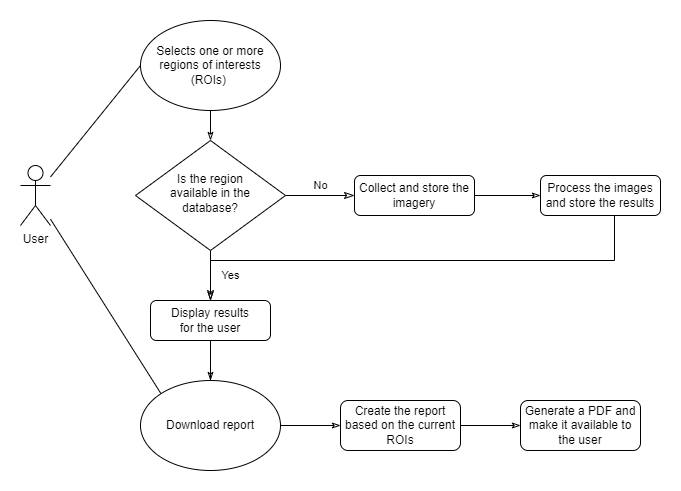

The diagram above was exported from draw.io. Its source (the exported page's mxGraphModel, read from the mxfile embedded in the PNG):
<mxGraphModel dx="1038" dy="641" grid="1" gridSize="10" guides="1" tooltips="1" connect="1" arrows="1" fold="1" page="1" pageScale="1" pageWidth="827" pageHeight="1169" math="0" shadow="0">
  <root>
    <mxCell id="WIyWlLk6GJQsqaUBKTNV-0" />
    <mxCell id="WIyWlLk6GJQsqaUBKTNV-1" parent="WIyWlLk6GJQsqaUBKTNV-0" />
    <mxCell id="WIyWlLk6GJQsqaUBKTNV-4" value="Yes" style="rounded=0;html=1;jettySize=auto;orthogonalLoop=1;fontSize=11;endArrow=classicThin;endFill=0;endSize=8;strokeWidth=1;shadow=0;labelBackgroundColor=none;edgeStyle=orthogonalEdgeStyle;entryX=0.5;entryY=0;entryDx=0;entryDy=0;" parent="WIyWlLk6GJQsqaUBKTNV-1" source="WIyWlLk6GJQsqaUBKTNV-6" target="LDA_SuiE7uUocmVl-_ci-10" edge="1">
      <mxGeometry y="20" relative="1" as="geometry">
        <mxPoint as="offset" />
        <mxPoint x="210" y="290" as="targetPoint" />
      </mxGeometry>
    </mxCell>
    <mxCell id="WIyWlLk6GJQsqaUBKTNV-5" value="No" style="edgeStyle=orthogonalEdgeStyle;rounded=0;html=1;jettySize=auto;orthogonalLoop=1;fontSize=11;endArrow=classicThin;endFill=0;endSize=8;strokeWidth=1;shadow=0;labelBackgroundColor=none;" parent="WIyWlLk6GJQsqaUBKTNV-1" source="WIyWlLk6GJQsqaUBKTNV-6" target="WIyWlLk6GJQsqaUBKTNV-7" edge="1">
      <mxGeometry y="10" relative="1" as="geometry">
        <mxPoint as="offset" />
      </mxGeometry>
    </mxCell>
    <mxCell id="WIyWlLk6GJQsqaUBKTNV-6" value="Is the region&lt;br&gt;available in the&lt;br&gt;database?" style="rhombus;whiteSpace=wrap;html=1;shadow=0;fontFamily=Helvetica;fontSize=12;align=center;strokeWidth=1;spacing=6;spacingTop=-4;" parent="WIyWlLk6GJQsqaUBKTNV-1" vertex="1">
      <mxGeometry x="135" y="140" width="150" height="110" as="geometry" />
    </mxCell>
    <mxCell id="LDA_SuiE7uUocmVl-_ci-1" value="" style="edgeStyle=orthogonalEdgeStyle;rounded=0;orthogonalLoop=1;jettySize=auto;html=1;endArrow=classicThin;endFill=0;" parent="WIyWlLk6GJQsqaUBKTNV-1" source="WIyWlLk6GJQsqaUBKTNV-7" target="LDA_SuiE7uUocmVl-_ci-0" edge="1">
      <mxGeometry relative="1" as="geometry" />
    </mxCell>
    <mxCell id="WIyWlLk6GJQsqaUBKTNV-7" value="Collect and store the imagery" style="rounded=1;whiteSpace=wrap;html=1;fontSize=12;glass=0;strokeWidth=1;shadow=0;" parent="WIyWlLk6GJQsqaUBKTNV-1" vertex="1">
      <mxGeometry x="354" y="175" width="120" height="40" as="geometry" />
    </mxCell>
    <mxCell id="LDA_SuiE7uUocmVl-_ci-9" style="edgeStyle=orthogonalEdgeStyle;rounded=0;orthogonalLoop=1;jettySize=auto;html=1;entryX=0.5;entryY=0;entryDx=0;entryDy=0;endArrow=classicThin;endFill=0;" parent="WIyWlLk6GJQsqaUBKTNV-1" source="LDA_SuiE7uUocmVl-_ci-0" target="LDA_SuiE7uUocmVl-_ci-10" edge="1">
      <mxGeometry relative="1" as="geometry">
        <mxPoint x="210" y="290" as="targetPoint" />
        <Array as="points">
          <mxPoint x="614" y="260" />
          <mxPoint x="210" y="260" />
        </Array>
      </mxGeometry>
    </mxCell>
    <mxCell id="LDA_SuiE7uUocmVl-_ci-0" value="Process the images and store the results" style="rounded=1;whiteSpace=wrap;html=1;fontSize=12;glass=0;strokeWidth=1;shadow=0;" parent="WIyWlLk6GJQsqaUBKTNV-1" vertex="1">
      <mxGeometry x="540" y="175" width="120" height="40" as="geometry" />
    </mxCell>
    <mxCell id="LDA_SuiE7uUocmVl-_ci-7" style="rounded=0;orthogonalLoop=1;jettySize=auto;html=1;entryX=0;entryY=0.5;entryDx=0;entryDy=0;endArrow=none;endFill=0;" parent="WIyWlLk6GJQsqaUBKTNV-1" source="LDA_SuiE7uUocmVl-_ci-3" target="LDA_SuiE7uUocmVl-_ci-5" edge="1">
      <mxGeometry relative="1" as="geometry" />
    </mxCell>
    <mxCell id="LDA_SuiE7uUocmVl-_ci-17" style="edgeStyle=none;rounded=0;orthogonalLoop=1;jettySize=auto;html=1;entryX=0;entryY=0;entryDx=0;entryDy=0;endArrow=none;endFill=0;" parent="WIyWlLk6GJQsqaUBKTNV-1" source="LDA_SuiE7uUocmVl-_ci-3" target="LDA_SuiE7uUocmVl-_ci-11" edge="1">
      <mxGeometry relative="1" as="geometry" />
    </mxCell>
    <mxCell id="LDA_SuiE7uUocmVl-_ci-3" value="User" style="shape=umlActor;verticalLabelPosition=bottom;verticalAlign=top;html=1;outlineConnect=0;" parent="WIyWlLk6GJQsqaUBKTNV-1" vertex="1">
      <mxGeometry x="20" y="165" width="30" height="60" as="geometry" />
    </mxCell>
    <mxCell id="LDA_SuiE7uUocmVl-_ci-6" style="edgeStyle=orthogonalEdgeStyle;rounded=0;orthogonalLoop=1;jettySize=auto;html=1;endArrow=classicThin;endFill=0;" parent="WIyWlLk6GJQsqaUBKTNV-1" source="LDA_SuiE7uUocmVl-_ci-5" target="WIyWlLk6GJQsqaUBKTNV-6" edge="1">
      <mxGeometry relative="1" as="geometry" />
    </mxCell>
    <mxCell id="LDA_SuiE7uUocmVl-_ci-5" value="&lt;span&gt;Selects one or more regions of interests (ROIs)&amp;nbsp;&lt;/span&gt;" style="ellipse;whiteSpace=wrap;html=1;" parent="WIyWlLk6GJQsqaUBKTNV-1" vertex="1">
      <mxGeometry x="140" y="20" width="140" height="90" as="geometry" />
    </mxCell>
    <mxCell id="LDA_SuiE7uUocmVl-_ci-12" style="edgeStyle=orthogonalEdgeStyle;rounded=0;orthogonalLoop=1;jettySize=auto;html=1;entryX=0.5;entryY=0;entryDx=0;entryDy=0;endArrow=none;endFill=0;" parent="WIyWlLk6GJQsqaUBKTNV-1" source="LDA_SuiE7uUocmVl-_ci-10" target="LDA_SuiE7uUocmVl-_ci-11" edge="1">
      <mxGeometry relative="1" as="geometry" />
    </mxCell>
    <mxCell id="LDA_SuiE7uUocmVl-_ci-13" value="" style="edgeStyle=orthogonalEdgeStyle;rounded=0;orthogonalLoop=1;jettySize=auto;html=1;endArrow=classicThin;endFill=0;" parent="WIyWlLk6GJQsqaUBKTNV-1" source="LDA_SuiE7uUocmVl-_ci-10" target="LDA_SuiE7uUocmVl-_ci-11" edge="1">
      <mxGeometry relative="1" as="geometry" />
    </mxCell>
    <mxCell id="LDA_SuiE7uUocmVl-_ci-10" value="Display results&lt;br&gt;for the user" style="rounded=1;whiteSpace=wrap;html=1;fontSize=12;glass=0;strokeWidth=1;shadow=0;" parent="WIyWlLk6GJQsqaUBKTNV-1" vertex="1">
      <mxGeometry x="150" y="300" width="120" height="40" as="geometry" />
    </mxCell>
    <mxCell id="LDA_SuiE7uUocmVl-_ci-19" style="edgeStyle=none;rounded=0;orthogonalLoop=1;jettySize=auto;html=1;exitX=1;exitY=0.5;exitDx=0;exitDy=0;entryX=0;entryY=0.5;entryDx=0;entryDy=0;endArrow=classicThin;endFill=0;" parent="WIyWlLk6GJQsqaUBKTNV-1" source="LDA_SuiE7uUocmVl-_ci-11" target="LDA_SuiE7uUocmVl-_ci-18" edge="1">
      <mxGeometry relative="1" as="geometry" />
    </mxCell>
    <mxCell id="LDA_SuiE7uUocmVl-_ci-11" value="&lt;span&gt;Download report&lt;/span&gt;" style="ellipse;whiteSpace=wrap;html=1;" parent="WIyWlLk6GJQsqaUBKTNV-1" vertex="1">
      <mxGeometry x="140" y="380" width="140" height="90" as="geometry" />
    </mxCell>
    <mxCell id="LDA_SuiE7uUocmVl-_ci-21" style="edgeStyle=none;rounded=0;orthogonalLoop=1;jettySize=auto;html=1;entryX=0;entryY=0.5;entryDx=0;entryDy=0;endArrow=classicThin;endFill=0;exitX=1;exitY=0.5;exitDx=0;exitDy=0;" parent="WIyWlLk6GJQsqaUBKTNV-1" source="LDA_SuiE7uUocmVl-_ci-18" target="LDA_SuiE7uUocmVl-_ci-20" edge="1">
      <mxGeometry relative="1" as="geometry" />
    </mxCell>
    <mxCell id="LDA_SuiE7uUocmVl-_ci-18" value="Create the report based on the current ROIs" style="rounded=1;whiteSpace=wrap;html=1;fontSize=12;glass=0;strokeWidth=1;shadow=0;" parent="WIyWlLk6GJQsqaUBKTNV-1" vertex="1">
      <mxGeometry x="340" y="400" width="120" height="50" as="geometry" />
    </mxCell>
    <mxCell id="LDA_SuiE7uUocmVl-_ci-20" value="Generate a PDF and make it available to the user" style="rounded=1;whiteSpace=wrap;html=1;fontSize=12;glass=0;strokeWidth=1;shadow=0;" parent="WIyWlLk6GJQsqaUBKTNV-1" vertex="1">
      <mxGeometry x="520" y="400" width="120" height="50" as="geometry" />
    </mxCell>
  </root>
</mxGraphModel>